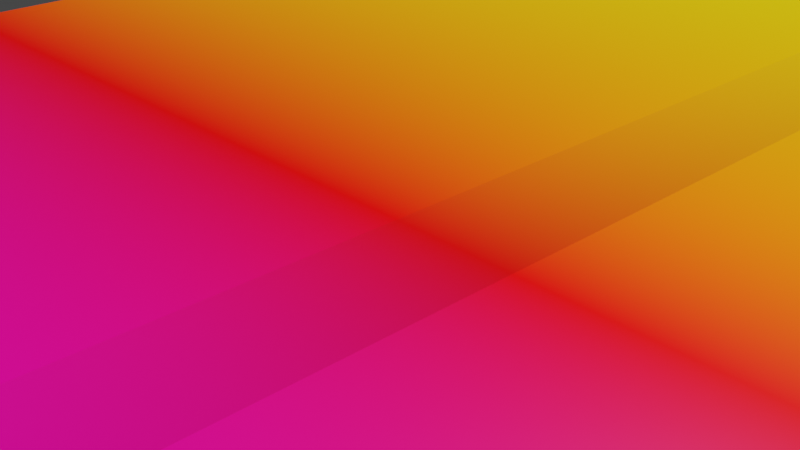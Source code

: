 # Source: xtos_material.blend  (saved by Blender 2.82.7; exported with 4.5.12 LTS)
import bpy
from mathutils import Matrix  # noqa: F401  (used for matrix-valued properties, if any)

bpy.ops.wm.read_factory_settings(use_empty=True)
scene = bpy.context.scene
scene.name = 'Scene'

# ---- collections
col_collection = bpy.data.collections.new('Collection'); scene.collection.children.link(col_collection)

# ---- materials (node trees are filled in below, after node groups)
mat_xtos_material = bpy.data.materials.new('xtos_material')

# ---- material node trees
mat_xtos_material.use_nodes = True; mat_xtos_material.node_tree.nodes.clear()
_N = mat_xtos_material.node_tree.nodes; _L = mat_xtos_material.node_tree.links
n0 = _N.new('ShaderNodeOutputMaterial'); n0.name = 'Material Output'; n0.location = (300, 300)
n1 = _N.new('ShaderNodeBsdfPrincipled'); n1.name = 'Principled BSDF'; n1.location = (-168, 369)
n1.distribution = 'GGX'
n1.subsurface_method = 'BURLEY'
n1.inputs[3].default_value = 1.45
n1.inputs[28].default_value = 1.0
n2 = _N.new('ShaderNodeDisplacement'); n2.name = 'Displacement'; n2.location = (-172, -222)
n2.inputs[1].default_value = 0.0
n2.inputs[2].default_value = 1.0
n3 = _N.new('ShaderNodeSeparateXYZ'); n3.name = 'Separate XYZ'; n3.location = (-1607, -232)
n4 = _N.new('ShaderNodeMath'); n4.name = 'Math.002'; n4.location = (-820, 301)
n4.operation = 'EXPONENT'
n4.inputs[2].default_value = 0.0
n5 = _N.new('ShaderNodeHueSaturation'); n5.name = 'Hue Saturation Value'; n5.location = (-391, 96)
n5.inputs[4].default_value = (0.8, 0.001558, 0.0, 1.0)
n6 = _N.new('ShaderNodeMath'); n6.name = 'Math.001'; n6.location = (-1006, 301)
n6.operation = 'MULTIPLY'
n6.use_clamp = True
n6.inputs[2].default_value = 0.0
n7 = _N.new('ShaderNodeMath'); n7.name = 'Math.004'; n7.location = (-1148, -144)
n7.operation = 'MULTIPLY'
n7.inputs[2].default_value = 0.0
n8 = _N.new('ShaderNodeMath'); n8.name = 'Math.005'; n8.location = (-944, -141)
n8.operation = 'DIVIDE'
n8.inputs[1].default_value = 6.283
n8.inputs[2].default_value = 0.0
n9 = _N.new('ShaderNodeMath'); n9.name = 'Math.006'; n9.location = (-762, -139)
n9.inputs[2].default_value = 0.0
n10 = _N.new('ShaderNodeTexCoord'); n10.name = 'Texture Coordinate'; n10.location = (-2130, 45)
n11 = _N.new('ShaderNodeValue'); n11.name = 'Value'; n11.location = (-1755, 40)
n11.label = 'x'
n11.outputs[0].default_value = 613.0
n12 = _N.new('ShaderNodeMath'); n12.name = 'Math'; n12.location = (-1514, 93)
n12.operation = 'LOGARITHM'
n12.inputs[1].default_value = 2.718
n12.inputs[2].default_value = 0.0
_L.new(n1.outputs[0], n0.inputs[0])
_L.new(n2.outputs[0], n0.inputs[2])
_L.new(n12.outputs[0], n6.inputs[0])
_L.new(n6.outputs[0], n4.inputs[0])
_L.new(n4.outputs[0], n2.inputs[0])
_L.new(n5.outputs[0], n1.inputs[0])
_L.new(n5.outputs[0], n1.inputs[27])
_L.new(n3.outputs[0], n6.inputs[1])
_L.new(n12.outputs[0], n7.inputs[0])
_L.new(n3.outputs[1], n7.inputs[1])
_L.new(n7.outputs[0], n8.inputs[0])
_L.new(n8.outputs[0], n9.inputs[0])
_L.new(n9.outputs[0], n5.inputs[0])
_L.new(n10.outputs[3], n3.inputs[0])
_L.new(n11.outputs[0], n12.inputs[0])
n0.is_active_output = True

# ---- world
world_world = bpy.data.worlds.new('World'); scene.world = world_world
world_world.use_nodes = True; world_world.node_tree.nodes.clear()
_N = world_world.node_tree.nodes; _L = world_world.node_tree.links
n0 = _N.new('ShaderNodeOutputWorld'); n0.name = 'World Output'; n0.location = (300, 300)
n1 = _N.new('ShaderNodeBackground'); n1.name = 'Background'; n1.location = (10, 300)
n1.inputs[0].default_value = (0.05088, 0.05088, 0.05088, 1.0)
_L.new(n1.outputs[0], n0.inputs[0])
n0.is_active_output = True
world_world.color = (0.05088, 0.05088, 0.05088)
world_world.use_sun_shadow = False
world_world.sun_shadow_jitter_overblur = 0.0

# ---- cameras
cam_camera = bpy.data.cameras.new('Camera')
cam_camera.clip_end = 100.0
cam_camera.ortho_scale = 7.314

# ---- lights
light_light = bpy.data.lights.new('Light', 'POINT')
light_light.transmission_factor = 0.0
light_light.energy = 1000.0
light_light.shadow_soft_size = 0.1
light_light.shadow_maximum_resolution = 0.006
light_light.use_absolute_resolution = True

# ---- meshes
me_plane = bpy.data.meshes.new('Plane')
me_plane.from_pydata([(-1.0, -1.0, 0.0), (1.0, -1.0, 0.0), (-1.0, 1.0, 0.0), (1.0, 1.0, 0.0)], [], [(0, 1, 3, 2)])
_uv = me_plane.uv_layers.new(name='UVMap')
_uv.uv.foreach_set('vector', [0.0, 0.0, 1.0, 0.0, 1.0, 1.0, 0.0, 1.0])
me_plane.materials.append(mat_xtos_material)
me_plane.use_remesh_fix_poles = True
me_plane.use_remesh_preserve_attributes = False
me_plane.use_mirror_vertex_groups = False
me_plane.update()

# ---- objects
ob_light = bpy.data.objects.new('Light', light_light)
ob_camera = bpy.data.objects.new('Camera', cam_camera)
ob_plane = bpy.data.objects.new('Plane', me_plane)

# ---- transforms, parenting, visibility, modifiers, constraints
ob_light.location = (4.076, 1.005, 5.904)
ob_light.rotation_euler = (0.6503, 0.05522, 1.866)
ob_light.lock_rotations_4d = False
ob_light.empty_display_type = 'ARROWS'
ob_light.color = (0.0, 0.0, 0.0, 0.0)
ob_light.lineart.crease_threshold = 0.0
ob_camera.location = (7.359, -6.926, 4.958)
ob_camera.rotation_euler = (1.109, 0.0, 0.8149)
ob_camera.lock_rotations_4d = False
ob_camera.empty_display_type = 'ARROWS'
ob_camera.color = (0.0, 0.0, 0.0, 0.0)
ob_camera.display_type = 'WIRE'
ob_camera.lineart.crease_threshold = 0.0
ob_plane.location = (0.0, 0.0, 0.0)
ob_plane.scale = (10.0, 100.0, 1.0)
ob_plane.lineart.crease_threshold = 0.0

# ---- collection membership
col_collection.objects.link(ob_light)
col_collection.objects.link(ob_camera)
col_collection.objects.link(ob_plane)

# ---- scene / render settings (as saved in the file)
scene.camera = ob_camera
scene.frame_start = 1; scene.frame_end = 250; scene.frame_set(1)
scene.render.engine = 'CYCLES'
scene.cycles.feature_set = 'EXPERIMENTAL'
scene.cycles.use_denoising = False
scene.cycles.samples = 128
scene.cycles.sampling_pattern = 'TABULATED_SOBOL'
scene.cycles.use_adaptive_sampling = False
scene.cycles.use_light_tree = False
scene.view_settings.view_transform = 'Filmic'
bpy.context.view_layer.update()
